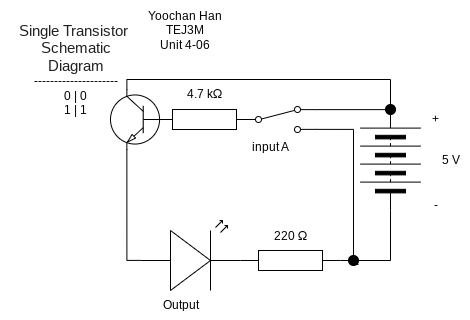

The diagram above was exported from draw.io. Its source (the exported page's mxGraphModel, read from the mxfile embedded in the PNG):
<mxGraphModel dx="896" dy="509" grid="1" gridSize="10" guides="1" tooltips="1" connect="1" arrows="1" fold="1" page="1" pageScale="1" pageWidth="827" pageHeight="1169" math="0" shadow="0">
  <root>
    <mxCell id="0" />
    <mxCell id="1" parent="0" />
    <mxCell id="13" value="Yoochan Han&lt;br&gt;TEJ3M&lt;br&gt;Unit 4-06" style="text;html=1;align=center;verticalAlign=middle;resizable=0;points=[];autosize=1;strokeColor=none;fillColor=none;" parent="1" vertex="1">
      <mxGeometry x="294" y="410" width="100" height="60" as="geometry" />
    </mxCell>
    <mxCell id="14" value="" style="pointerEvents=1;verticalLabelPosition=bottom;shadow=0;dashed=0;align=center;html=1;verticalAlign=top;shape=mxgraph.electrical.resistors.resistor_1;" parent="1" vertex="1">
      <mxGeometry x="400" y="660" width="100" height="20" as="geometry" />
    </mxCell>
    <mxCell id="15" value="" style="verticalLabelPosition=bottom;shadow=0;dashed=0;align=center;html=1;verticalAlign=top;shape=mxgraph.electrical.opto_electronics.led_2;pointerEvents=1;rotation=0;" parent="1" vertex="1">
      <mxGeometry x="300" y="630" width="100" height="70" as="geometry" />
    </mxCell>
    <mxCell id="16" value="" style="pointerEvents=1;verticalLabelPosition=bottom;shadow=0;dashed=0;align=center;html=1;verticalAlign=top;shape=mxgraph.electrical.miscellaneous.batteryStack;rotation=-90;" parent="1" vertex="1">
      <mxGeometry x="500" y="540" width="100" height="60" as="geometry" />
    </mxCell>
    <mxCell id="21" value="&lt;font&gt;&lt;font style=&quot;color: rgb(0, 0, 0);&quot;&gt;4.7 k&lt;/font&gt;&lt;span style=&quot;font-family: &amp;quot;Google Sans&amp;quot;, Arial, sans-serif; text-align: start; text-wrap-mode: wrap; line-height: 80%; color: rgb(238, 240, 255);&quot;&gt;&lt;font style=&quot;font-size: 13px; color: rgb(0, 0, 0);&quot;&gt;Ω&lt;/font&gt;&lt;/span&gt;&lt;/font&gt;" style="text;html=1;align=center;verticalAlign=middle;resizable=0;points=[];autosize=1;strokeColor=none;fillColor=none;" parent="1" vertex="1">
      <mxGeometry x="334" y="489" width="60" height="30" as="geometry" />
    </mxCell>
    <mxCell id="22" value="5 V" style="text;html=1;align=center;verticalAlign=middle;resizable=0;points=[];autosize=1;strokeColor=none;fillColor=none;" parent="1" vertex="1">
      <mxGeometry x="590" y="555" width="40" height="30" as="geometry" />
    </mxCell>
    <mxCell id="23" value="+" style="text;html=1;align=center;verticalAlign=middle;resizable=0;points=[];autosize=1;strokeColor=none;fillColor=none;" parent="1" vertex="1">
      <mxGeometry x="580" y="514" width="30" height="30" as="geometry" />
    </mxCell>
    <mxCell id="24" value="-" style="text;html=1;align=center;verticalAlign=middle;resizable=0;points=[];autosize=1;strokeColor=none;fillColor=none;" parent="1" vertex="1">
      <mxGeometry x="580" y="600" width="30" height="30" as="geometry" />
    </mxCell>
    <mxCell id="25" value="input A" style="text;html=1;align=center;verticalAlign=middle;resizable=0;points=[];autosize=1;strokeColor=none;fillColor=none;" parent="1" vertex="1">
      <mxGeometry x="400" y="542" width="60" height="30" as="geometry" />
    </mxCell>
    <mxCell id="46" style="edgeStyle=orthogonalEdgeStyle;html=1;exitX=1;exitY=0.88;exitDx=0;exitDy=0;endArrow=none;endFill=0;rounded=0;curved=0;" parent="1" source="51" edge="1">
      <mxGeometry relative="1" as="geometry">
        <mxPoint x="510" y="670" as="targetPoint" />
      </mxGeometry>
    </mxCell>
    <mxCell id="28" value="" style="html=1;shape=mxgraph.electrical.electro-mechanical.twoWaySwitch;aspect=fixed;elSwitchState=2;rotation=0;" parent="1" vertex="1">
      <mxGeometry x="400" y="516" width="75" height="26" as="geometry" />
    </mxCell>
    <mxCell id="35" value="" style="verticalLabelPosition=bottom;shadow=0;dashed=0;align=center;html=1;verticalAlign=top;shape=mxgraph.electrical.transmission.testPoint;" parent="1" vertex="1">
      <mxGeometry x="545" y="514" width="10" height="10" as="geometry" />
    </mxCell>
    <mxCell id="39" value="&lt;span style=&quot;box-sizing: border-box; color: rgb(33, 33, 33); font-family: Lato, sans-serif; font-size: 14.6667px; font-variant-numeric: normal; font-variant-east-asian: normal; font-variant-alternates: normal; font-variant-position: normal; font-variant-emoji: normal; text-align: start; text-wrap-mode: wrap;&quot; class=&quot;C9DxTc&quot;&gt;Single&amp;nbsp;&lt;/span&gt;&lt;span style=&quot;box-sizing: border-box; color: rgb(33, 33, 33); font-family: Lato, sans-serif; font-size: 14.6667px; font-variant-ligatures: none; text-align: start; text-wrap-mode: wrap;&quot; class=&quot;C9DxTc&quot;&gt;Transistor&lt;/span&gt;&lt;span style=&quot;box-sizing: border-box; color: rgb(33, 33, 33); font-family: Lato, sans-serif; font-size: 14.6667px; font-variant-numeric: normal; font-variant-east-asian: normal; font-variant-alternates: normal; font-variant-position: normal; font-variant-emoji: normal; text-align: start; text-wrap-mode: wrap;&quot; class=&quot;C9DxTc&quot;&gt;&amp;nbsp; &lt;br&gt;Schematic Diagram&lt;br&gt;&lt;/span&gt;---------------------&lt;br&gt;0 | 0&lt;br&gt;1 | 1" style="text;html=1;align=center;verticalAlign=middle;resizable=0;points=[];autosize=1;strokeColor=none;fillColor=none;" parent="1" vertex="1">
      <mxGeometry x="160" y="434" width="150" height="90" as="geometry" />
    </mxCell>
    <mxCell id="40" value="Output" style="text;html=1;align=center;verticalAlign=middle;resizable=0;points=[];autosize=1;strokeColor=none;fillColor=none;" parent="1" vertex="1">
      <mxGeometry x="310" y="700" width="60" height="30" as="geometry" />
    </mxCell>
    <mxCell id="44" style="edgeStyle=orthogonalEdgeStyle;html=1;exitX=0;exitY=0.5;exitDx=0;exitDy=0;entryX=1;entryY=0.5;entryDx=0;entryDy=0;entryPerimeter=0;endArrow=none;endFill=0;rounded=0;curved=0;" parent="1" source="16" target="14" edge="1">
      <mxGeometry relative="1" as="geometry" />
    </mxCell>
    <mxCell id="45" style="edgeStyle=orthogonalEdgeStyle;html=1;exitX=1;exitY=0.12;exitDx=0;exitDy=0;entryX=0.311;entryY=0.512;entryDx=0;entryDy=0;entryPerimeter=0;rounded=0;curved=0;endArrow=none;endFill=0;" parent="1" source="28" target="35" edge="1">
      <mxGeometry relative="1" as="geometry" />
    </mxCell>
    <mxCell id="53" style="edgeStyle=orthogonalEdgeStyle;html=1;exitX=0.7;exitY=0;exitDx=0;exitDy=0;exitPerimeter=0;entryX=0.5;entryY=0;entryDx=0;entryDy=0;endArrow=none;endFill=0;rounded=0;curved=0;" parent="1" source="47" target="35" edge="1">
      <mxGeometry relative="1" as="geometry" />
    </mxCell>
    <mxCell id="47" value="" style="verticalLabelPosition=bottom;shadow=0;dashed=0;align=center;html=1;verticalAlign=top;shape=mxgraph.electrical.transistors.npn_transistor_1;allowArrows=1;rotation=-180;fillStyle=auto;flipV=1;" parent="1" vertex="1">
      <mxGeometry x="264.77" y="499" width="65" height="60" as="geometry" />
    </mxCell>
    <mxCell id="49" style="edgeStyle=orthogonalEdgeStyle;html=1;exitX=0.7;exitY=1;exitDx=0;exitDy=0;exitPerimeter=0;entryX=0;entryY=0.57;entryDx=0;entryDy=0;entryPerimeter=0;endArrow=none;endFill=0;rounded=0;curved=0;" parent="1" source="47" target="15" edge="1">
      <mxGeometry relative="1" as="geometry" />
    </mxCell>
    <mxCell id="50" value="" style="pointerEvents=1;verticalLabelPosition=bottom;shadow=0;dashed=0;align=center;html=1;verticalAlign=top;shape=mxgraph.electrical.resistors.resistor_1;" parent="1" vertex="1">
      <mxGeometry x="314" y="519" width="100" height="20" as="geometry" />
    </mxCell>
    <mxCell id="52" value="" style="edgeStyle=orthogonalEdgeStyle;html=1;exitX=1;exitY=0.88;exitDx=0;exitDy=0;endArrow=none;endFill=0;rounded=0;curved=0;" parent="1" source="28" target="51" edge="1">
      <mxGeometry relative="1" as="geometry">
        <mxPoint x="510" y="670" as="targetPoint" />
        <mxPoint x="475" y="539" as="sourcePoint" />
      </mxGeometry>
    </mxCell>
    <mxCell id="51" value="" style="verticalLabelPosition=bottom;shadow=0;dashed=0;align=center;html=1;verticalAlign=top;shape=mxgraph.electrical.transmission.testPoint;" parent="1" vertex="1">
      <mxGeometry x="508" y="665" width="10" height="10" as="geometry" />
    </mxCell>
    <mxCell id="54" value="&lt;div style=&quot;text-align: center;&quot;&gt;&lt;span style=&quot;text-align: start; background-color: transparent; font-size: 12px;&quot;&gt;220&amp;nbsp;&lt;/span&gt;&lt;span style=&quot;font-size: 13px; font-family: &amp;quot;Google Sans&amp;quot;, Arial, sans-serif; text-align: start; text-wrap-mode: wrap; background-color: transparent;&quot;&gt;Ω&lt;/span&gt;&lt;/div&gt;" style="text;html=1;align=center;verticalAlign=middle;resizable=0;points=[];autosize=1;strokeColor=none;fillColor=none;" vertex="1" parent="1">
      <mxGeometry x="420" y="630" width="60" height="30" as="geometry" />
    </mxCell>
  </root>
</mxGraphModel>